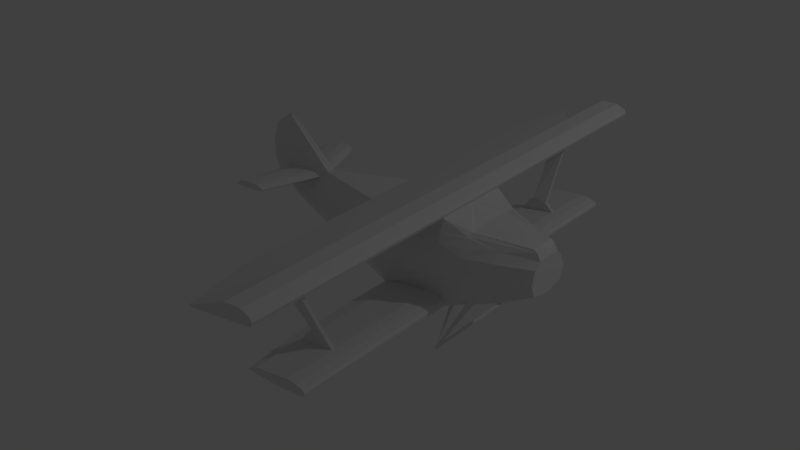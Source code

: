 # Source: PlaneSecond.blend  (saved by Blender 2.79.0; exported with 4.5.12 LTS)
import bpy
from mathutils import Matrix  # noqa: F401  (used for matrix-valued properties, if any)

bpy.ops.wm.read_factory_settings(use_empty=True)
scene = bpy.context.scene
scene.name = 'Scene'

# ---- collections
col_collection_1 = bpy.data.collections.new('Collection 1'); scene.collection.children.link(col_collection_1)

# ---- world
world_world = bpy.data.worlds.new('World'); scene.world = world_world
world_world.color = (0.05088, 0.05088, 0.05088)
world_world.use_sun_shadow = False
world_world.sun_shadow_jitter_overblur = 0.0
world_world.cycles.sampling_method = 'MANUAL'

# ---- lights
light_lamp = bpy.data.lights.new('Lamp', 'POINT')
light_lamp.transmission_factor = 0.0
light_lamp.cutoff_distance = 30.0
light_lamp.energy = 100.0
light_lamp.shadow_buffer_clip_start = 1.001
light_lamp.shadow_soft_size = 0.1
light_lamp.shadow_maximum_resolution = 0.006
light_lamp.use_absolute_resolution = True

# ---- meshes
me_plane_001 = bpy.data.meshes.new('Plane.001')
me_plane_001.from_pydata([(8.134, -1.188, -19.7), (7.346, -1.718, -21.51), (7.346, -1.788, -21.42), (8.346, -1.097, -19.66), (7.346, -1.789, -21.51), (4.426, -1.325, -17.36), (7.257, -1.412, -17.07), (4.927, -9.289, -17.36), (7.257, -9.289, -17.07), (4.364, -1.412, -17.34), (6.34, -1.412, -16.66), (4.865, -9.287, -17.34), (6.34, -9.289, -16.66), (7.257, -6.746, -17.07), (4.426, -6.746, -17.36), (6.34, -6.746, -16.66), (4.364, -6.746, -17.34), (7.257, -6.623, -17.07), (6.34, -6.623, -16.66), (4.426, -6.623, -17.36), (4.364, -6.623, -17.34), (3.335, -0.9434, -19.71), (7.995, -1.424, -19.5), (7.995, -1.626, -18.85), (7.995, -1.623, -18.47), (7.995, -1.56, -18.09), (7.995, -1.425, -17.81), (8.083, -1.215, -17.54), (7.995, -0.7873, -17.47), (7.995, -1.238, -19.77), (6.945, -1.412, -16.64), (6.945, -9.289, -16.64), (6.945, -6.746, -16.64), (6.945, -6.623, -16.64), (7.272, -1.412, -16.78), (7.272, -9.289, -16.78), (7.272, -6.746, -16.78), (7.272, -6.623, -16.78), (7.333, -1.303, -16.92), (7.333, -9.289, -16.92), (7.333, -6.746, -16.92), (7.333, -6.623, -16.92), (9.894, -0.4559, -17.61), (10.01, -0.4559, -17.69), (10.14, -0.4559, -17.94), (8.069, -1.025, -17.42), (8.057, -1.181, -17.53), (9.014, -0.949, -17.81), (6.802, -6.746, -17.12), (6.802, -6.623, -17.12), (-0.06226, -0.2515, -18.83), (-0.4918, -0.05644, -18.73), (-0.8941, -0.06452, -18.36), (-1.086, -0.06352, -17.83), (-1.094, -0.08322, -17.19), (-0.8858, -0.1262, -16.56), (-0.1614, -0.09161, -16.27), (1.343, -0.1444, -17.72), (4.447, -1.094, -17.58), (10.14, -0.6855, -19.05), (10.14, -0.8602, -18.62), (10.14, -0.6985, -18.15), (6.788, -6.746, -17.26), (6.788, -6.623, -17.26), (6.588, -6.746, -17.51), (6.588, -6.623, -17.51), (6.448, -6.746, -17.6), (6.448, -6.623, -17.6), (6.416, -5.793, -19.47), (6.416, -5.67, -19.47), (6.704, -5.793, -19.76), (6.704, -5.67, -19.76), (5.614, -6.746, -17.24), (5.418, -6.746, -17.26), (5.421, -6.623, -17.26), (5.515, -6.746, -17.44), (5.518, -6.623, -17.43), (5.895, -6.746, -17.62), (5.898, -6.623, -17.62), (5.942, -6.746, -17.69), (5.944, -6.623, -17.69), (5.915, -5.793, -19.39), (5.917, -5.67, -19.38), (5.73, -5.793, -19.56), (5.733, -5.67, -19.56), (5.468, -5.793, -19.92), (5.47, -5.67, -19.92), (4.918, -5.793, -20.1), (5.193, -5.793, -20.14), (6.431, -5.793, -20.17), (7.343, -5.793, -20.09), (7.376, -5.793, -19.96), (7.305, -5.793, -19.87), (7.043, -5.793, -19.79), (6.704, -7.624, -19.76), (5.468, -7.624, -19.92), (5.17, -7.624, -20.1), (5.445, -7.624, -20.14), (6.431, -7.624, -20.17), (7.343, -7.624, -20.09), (7.376, -7.624, -19.96), (7.305, -7.624, -19.87), (7.043, -7.624, -19.79), (7.043, -5.671, -19.79), (7.305, -5.674, -19.87), (4.918, -5.685, -20.1), (5.193, -5.685, -20.14), (6.431, -5.685, -20.17), (7.343, -5.685, -20.09), (7.376, -5.685, -19.96), (9.014, -1.185, -18.12), (9.014, -1.259, -18.52), (9.014, -1.259, -18.84), (9.014, -1.162, -19.21), (9.014, -0.9995, -19.54), (9.014, -0.949, -17.81), (7.995, -0.9448, -19.99), (8.316, -1.057, -19.65), (7.317, -1.679, -21.51), (8.105, -1.149, -19.69), (7.317, -1.749, -21.42), (7.317, -1.75, -21.51), (7.344, -1.781, -21.41), (7.334, -1.718, -21.52), (7.305, -1.679, -21.51), (7.305, -1.75, -21.51), (7.305, -1.749, -21.42), (7.043, -1.375, -19.79), (7.305, -1.376, -19.87), (5.193, -1.377, -20.14), (4.918, -1.377, -20.1), (6.704, -1.375, -19.76), (6.431, -1.377, -20.17), (5.47, -1.375, -19.92), (7.343, -1.377, -20.09), (7.376, -1.377, -19.96), (4.774, -1.655, -19.3), (7.289, -1.655, -18.96), (7.282, -1.708, -18.55), (4.65, -1.696, -18.61), (7.275, -1.698, -18.13), (7.269, -1.656, -17.79), (7.265, -1.566, -17.51), (4.536, -1.564, -17.97), (-0.2117, -0.2547, -18.59), (0.1117, -0.2575, -18.37), (0.5846, -0.2608, -18.12), (7.995, -0.7873, -17.47), (10.01, -0.4559, -17.69), (8.069, -1.025, -17.42), (-0.6698, -0.3312, -18.05), (0.09417, -0.09144, -17.85), (0.5556, -0.09144, -17.8), (0.8395, -0.09144, -17.81), (0.9638, -0.09144, -17.85), (1.107, -0.09144, -17.93), (0.2219, -0.09144, -18.01), (-0.2679, -0.09144, -18.05), (-0.8997, -2.249, -18.05), (-0.6898, -2.249, -17.85), (-0.2284, -2.249, -17.8), (0.05559, -2.249, -17.81), (0.1798, -2.249, -17.85), (0.3228, -2.249, -17.93), (0.2219, -2.249, -18.01), (-0.2679, -2.249, -18.05), (8.134, 1.188, -19.7), (7.346, 1.718, -21.51), (7.346, 1.788, -21.42), (8.346, 1.097, -19.66), (7.346, 1.789, -21.51), (7.346, 0.0, -21.51), (4.426, 1.325, -17.36), (7.257, 1.412, -17.07), (4.426, 0.0, -17.36), (7.257, 0.0, -17.07), (4.927, 9.289, -17.36), (7.257, 9.289, -17.07), (4.364, 0.0, -17.34), (4.364, 1.412, -17.34), (6.34, 1.412, -16.66), (6.34, 0.0, -16.66), (4.865, 9.287, -17.34), (6.34, 9.289, -16.66), (7.257, 6.746, -17.07), (4.426, 6.746, -17.36), (6.34, 6.746, -16.66), (4.364, 6.746, -17.34), (7.257, 6.623, -17.07), (6.34, 6.623, -16.66), (4.426, 6.623, -17.36), (4.364, 6.623, -17.34), (3.335, 0.9434, -19.71), (7.995, 1.424, -19.5), (7.995, 1.626, -18.85), (7.995, 1.623, -18.47), (7.995, 1.56, -18.09), (7.995, 1.425, -17.81), (8.083, 1.215, -17.54), (7.995, 0.7873, -17.47), (7.995, 1.238, -19.77), (7.01, 0.0, -20.06), (6.805, 0.0, -20.07), (6.945, 1.412, -16.64), (6.945, 0.0, -16.64), (6.945, 9.289, -16.64), (6.945, 6.746, -16.64), (6.945, 6.623, -16.64), (7.272, 1.412, -16.78), (7.272, 0.0, -16.78), (7.272, 9.289, -16.78), (7.272, 6.746, -16.78), (7.272, 6.623, -16.78), (7.333, 1.303, -16.92), (7.333, 0.0, -16.92), (7.333, 9.289, -16.92), (7.333, 6.746, -16.92), (7.333, 6.623, -16.92), (9.894, 0.4559, -17.61), (10.01, 0.4559, -17.69), (10.14, 0.4559, -17.94), (8.069, 1.025, -17.42), (8.057, 1.181, -17.53), (9.014, 0.949, -17.81), (6.802, 6.746, -17.12), (6.802, 6.623, -17.12), (-0.06226, 0.2515, -18.83), (-0.4918, 0.05644, -18.73), (-0.8941, 0.06452, -18.36), (-1.086, 0.06352, -17.83), (-1.094, 0.08322, -17.19), (-0.8858, 0.1262, -16.56), (-0.4861, 0.0, -16.05), (-0.1614, 0.09161, -16.27), (1.343, 0.1444, -17.72), (4.447, 1.094, -17.58), (10.14, 0.6855, -19.05), (10.14, 0.8602, -18.62), (10.14, 0.6985, -18.15), (6.788, 6.746, -17.26), (6.788, 6.623, -17.26), (6.588, 6.746, -17.51), (6.588, 6.623, -17.51), (6.448, 6.746, -17.6), (6.448, 6.623, -17.6), (6.416, 5.793, -19.47), (6.416, 5.67, -19.47), (6.704, 5.793, -19.76), (6.704, 5.67, -19.76), (5.614, 6.746, -17.24), (5.418, 6.746, -17.26), (5.421, 6.623, -17.26), (5.515, 6.746, -17.44), (5.518, 6.623, -17.43), (5.895, 6.746, -17.62), (5.898, 6.623, -17.62), (5.942, 6.746, -17.69), (5.944, 6.623, -17.69), (5.47, 0.0, -19.92), (6.704, 0.0, -19.76), (5.915, 5.793, -19.39), (5.917, 5.67, -19.38), (5.73, 5.793, -19.56), (5.733, 5.67, -19.56), (5.468, 5.793, -19.92), (5.47, 5.67, -19.92), (4.918, 5.793, -20.1), (5.193, 5.793, -20.14), (6.431, 5.793, -20.17), (7.343, 5.793, -20.09), (7.376, 5.793, -19.96), (7.305, 5.793, -19.87), (7.043, 5.793, -19.79), (6.704, 7.624, -19.76), (5.468, 7.624, -19.92), (5.17, 7.624, -20.1), (5.445, 7.624, -20.14), (6.431, 7.624, -20.17), (7.343, 7.624, -20.09), (7.376, 7.624, -19.96), (7.305, 7.624, -19.87), (7.043, 7.624, -19.79), (7.043, 5.671, -19.79), (7.305, 5.674, -19.87), (4.918, 5.685, -20.1), (5.193, 5.685, -20.14), (6.431, 5.685, -20.17), (7.343, 5.685, -20.09), (7.376, 5.685, -19.96), (7.043, 0.0, -19.79), (7.305, 0.0, -19.87), (4.918, 0.0, -20.1), (5.193, 0.0, -20.14), (6.431, 0.0, -20.17), (7.343, 0.0, -20.09), (7.376, 0.0, -19.96), (10.14, 0.0, -19.18), (10.14, 0.0, -17.92), (9.014, 1.185, -18.12), (9.014, 1.259, -18.52), (9.014, 1.259, -18.84), (9.014, 1.162, -19.21), (9.014, 0.9995, -19.54), (9.014, 0.0, -19.72), (9.014, 0.949, -17.81), (7.995, 0.9448, -19.99), (7.995, 0.0, -19.99), (7.995, 0.0, -17.43), (8.316, 1.057, -19.65), (7.317, 1.679, -21.51), (8.105, 1.149, -19.69), (7.317, 1.749, -21.42), (7.317, 1.75, -21.51), (7.344, 1.781, -21.41), (7.008, 0.0, -20.02), (6.802, 0.0, -20.04), (7.317, 0.0, -21.42), (7.334, 1.718, -21.52), (7.334, 0.0, -21.52), (7.305, 1.679, -21.51), (7.305, 1.75, -21.51), (7.305, 1.749, -21.42), (7.305, 0.0, -21.42), (7.043, 1.375, -19.79), (7.305, 1.376, -19.87), (5.193, 1.377, -20.14), (4.918, 1.377, -20.1), (6.704, 1.375, -19.76), (6.431, 1.377, -20.17), (5.47, 1.375, -19.92), (7.343, 1.377, -20.09), (7.376, 1.377, -19.96), (-0.7333, 0.0, -18.73), (-1.136, 0.0, -18.36), (-1.327, 0.0, -17.83), (-1.335, 0.0, -17.19), (-1.127, 0.0, -16.56), (1.333, 0.0, -17.72), (4.448, 0.0, -17.54), (4.774, 1.655, -19.3), (7.289, 1.655, -18.96), (7.282, 1.708, -18.55), (4.65, 1.696, -18.61), (7.275, 1.698, -18.13), (7.269, 1.656, -17.79), (7.265, 1.566, -17.51), (4.536, 1.564, -17.97), (-0.2117, 0.2547, -18.59), (0.1117, 0.2575, -18.37), (0.5846, 0.2608, -18.12), (7.995, 0.7873, -17.47), (10.01, 0.4559, -17.69), (8.069, 1.025, -17.42), (10.01, 0.0, -17.69), (9.894, 0.0, -17.61), (-0.6698, 0.3312, -18.05), (0.09417, 0.09144, -17.85), (0.5556, 0.09144, -17.8), (0.8395, 0.09144, -17.81), (0.9638, 0.09144, -17.85), (1.107, 0.09144, -17.93), (0.2219, 0.09144, -18.01), (-0.2679, 0.09144, -18.05), (-0.8997, 2.249, -18.05), (-0.6898, 2.249, -17.85), (-0.2284, 2.249, -17.8), (0.05559, 2.249, -17.81), (0.1798, 2.249, -17.85), (0.3228, 2.249, -17.93), (0.2219, 2.249, -18.01), (-0.2679, 2.249, -18.05)], [(0, 29), (166, 200)], [(5, 174, 175, 6), (11, 7, 8, 12), (9, 10, 181, 178), (15, 16, 11, 12), (6, 175, 181, 10), (17, 6, 10, 18), (14, 7, 11, 16), (174, 5, 9, 178), (19, 14, 16, 20), (8, 13, 15, 12), (18, 20, 16, 15), (19, 74, 73, 14), (13, 8, 7, 14, 73, 72, 48), (10, 9, 20, 18), (5, 19, 20, 9), (13, 17, 18, 15), (10, 18, 33, 30), (12, 31, 32, 15), (15, 32, 33, 18), (10, 30, 204, 181), (30, 34, 209, 204), (32, 36, 37, 33), (30, 33, 37, 34), (31, 35, 36, 32), (35, 39, 40, 36), (34, 38, 214, 209), (36, 40, 41, 37), (34, 37, 41, 38), (12, 8, 39, 35, 31), (39, 8, 13, 40), (40, 13, 17, 41), (41, 17, 6, 38), (38, 6, 175, 214), (6, 17, 49, 74, 19, 5), (74, 73, 75, 76), (73, 74, 49, 17, 13, 48, 72), (76, 75, 77, 78), (78, 77, 79, 80), (127, 128, 290, 289), (129, 130, 291, 292), (82, 81, 83, 84), (84, 83, 85, 86), (70, 71, 69, 68), (68, 69, 67, 66), (66, 67, 65, 64), (64, 65, 63, 62), (62, 63, 49, 48), (70, 68, 83, 85), (68, 66, 79, 81, 83), (65, 67, 80, 78), (64, 62, 75, 77), (72, 48, 62, 75, 73), (66, 64, 77, 79), (49, 74, 76, 63), (63, 65, 78, 76), (67, 69, 82, 80), (69, 71, 86, 84, 82), (90, 91, 100, 99), (87, 88, 97, 96), (70, 85, 95, 94), (91, 92, 101, 100), (88, 89, 98, 97), (92, 93, 102, 101), (89, 90, 99, 98), (85, 87, 96, 95), (70, 93, 102, 94), (91, 90, 108, 109), (89, 88, 106, 107), (90, 89, 107, 108), (88, 87, 105, 106), (104, 92, 91, 109), (103, 93, 92, 104), (71, 70, 93, 103), (86, 85, 87, 105), (79, 81, 82, 80), (131, 127, 289, 259), (132, 129, 292, 293), (133, 131, 259, 258), (133, 130, 291, 258), (134, 132, 293, 294), (128, 135, 295, 290), (135, 134, 294, 295), (59, 296, 297, 44, 61, 60), (353, 148, 44, 297), (115, 47, 44, 43), (44, 47, 110, 61), (147, 149, 46, 47, 115, 43, 42), (46, 149, 6, 142), (114, 116, 306, 303), (114, 113, 29, 116), (29, 113, 112, 22), (22, 112, 111, 24, 23), (24, 111, 110, 25), (25, 110, 47, 26), (26, 47, 46, 27), (94, 95, 96, 97, 98, 99, 100, 101, 102), (1, 3, 0, 2, 4), (201, 2, 202), (118, 121, 120, 119, 117), (0, 3, 117, 119), (4, 2, 120, 121), (2, 0, 119, 120), (1, 4, 121, 118), (3, 1, 118, 117), (314, 315, 122), (202, 2, 122, 315), (2, 201, 314, 122), (123, 124, 125, 126, 322, 318), (118, 121, 125, 124), (1, 118, 124, 123), (120, 316, 322, 126), (121, 120, 126, 125), (171, 1, 123, 318), (171, 316, 120, 1), (232, 55, 56), (50, 144, 145, 146, 57, 56, 55, 54, 53, 52, 51), (109, 108, 134, 135), (104, 109, 135, 128), (108, 107, 132, 134), (86, 105, 130, 133), (86, 71, 131, 133), (107, 106, 129, 132), (71, 103, 127, 131), (106, 105, 130, 129), (103, 104, 128, 127), (53, 54, 335, 334), (51, 52, 333, 332), (54, 55, 336, 335), (52, 53, 334, 333), (232, 336, 55), (337, 232, 56, 57), (58, 338, 337, 57), (137, 136, 130, 133, 131, 127, 128), (5, 58, 57, 146, 143), (134, 294, 116, 29), (116, 294, 306), (134, 29, 22, 128, 135), (136, 139, 145, 144), (139, 143, 146, 145), (23, 24, 138, 137), (24, 25, 140, 138), (25, 26, 141, 140), (26, 27, 46, 142, 141), (6, 45, 28, 307, 175), (174, 338, 58, 5), (113, 114, 59, 60, 112), (114, 303, 296, 59), (22, 23, 137, 128), (21, 130, 136, 144, 50), (140, 139, 136, 137, 138), (142, 143, 139, 140, 141), (5, 143, 142, 6), (111, 112, 60, 61, 110), (130, 21, 50, 51, 332, 291), (353, 354, 42, 43, 148), (42, 354, 307, 28, 147), (151, 150, 157, 156, 155, 154, 153, 152), (159, 158, 165, 164, 163, 162, 161, 160), (156, 164, 165, 157), (154, 162, 163, 155), (152, 160, 161, 153), (150, 158, 159, 151), (157, 165, 158, 150), (155, 163, 164, 156), (153, 161, 162, 154), (151, 159, 160, 152), (157, 150, 151), (172, 173, 175, 174), (182, 183, 177, 176), (179, 178, 181, 180), (186, 183, 182, 187), (173, 180, 181, 175), (188, 189, 180, 173), (185, 187, 182, 176), (174, 178, 179, 172), (190, 191, 187, 185), (177, 183, 186, 184), (189, 186, 187, 191), (190, 185, 250, 251), (184, 224, 249, 250, 185, 176, 177), (180, 189, 191, 179), (172, 179, 191, 190), (184, 186, 189, 188), (180, 203, 207, 189), (183, 186, 206, 205), (186, 189, 207, 206), (180, 181, 204, 203), (203, 204, 209, 208), (206, 207, 212, 211), (203, 208, 212, 207), (205, 206, 211, 210), (210, 211, 216, 215), (208, 209, 214, 213), (211, 212, 217, 216), (208, 213, 217, 212), (183, 205, 210, 215, 177), (215, 216, 184, 177), (216, 217, 188, 184), (217, 213, 173, 188), (213, 214, 175, 173), (173, 172, 190, 251, 225, 188), (251, 253, 252, 250), (250, 249, 224, 184, 188, 225, 251), (253, 255, 254, 252), (255, 257, 256, 254), (323, 289, 290, 324), (325, 292, 291, 326), (261, 263, 262, 260), (263, 265, 264, 262), (247, 245, 246, 248), (245, 243, 244, 246), (243, 241, 242, 244), (241, 239, 240, 242), (239, 224, 225, 240), (247, 264, 262, 245), (245, 262, 260, 256, 243), (242, 255, 257, 244), (241, 254, 252, 239), (249, 250, 252, 239, 224), (243, 256, 254, 241), (225, 240, 253, 251), (240, 253, 255, 242), (244, 257, 261, 246), (246, 261, 263, 265, 248), (269, 278, 279, 270), (266, 275, 276, 267), (247, 273, 274, 264), (270, 279, 280, 271), (267, 276, 277, 268), (271, 280, 281, 272), (268, 277, 278, 269), (264, 274, 275, 266), (247, 273, 281, 272), (270, 288, 287, 269), (268, 286, 285, 267), (269, 287, 286, 268), (267, 285, 284, 266), (283, 288, 270, 271), (282, 283, 271, 272), (248, 282, 272, 247), (265, 284, 266, 264), (256, 257, 261, 260), (327, 259, 289, 323), (328, 293, 292, 325), (329, 258, 259, 327), (329, 258, 291, 326), (330, 294, 293, 328), (324, 290, 295, 331), (331, 295, 294, 330), (236, 237, 238, 220, 297, 296), (353, 297, 220, 351), (304, 219, 220, 223), (220, 238, 298, 223), (350, 218, 219, 304, 223, 222, 352), (222, 345, 173, 352), (302, 303, 306, 305), (302, 305, 200, 301), (200, 193, 300, 301), (193, 194, 195, 299, 300), (195, 196, 298, 299), (196, 197, 223, 298), (197, 198, 222, 223), (273, 281, 280, 279, 278, 277, 276, 275, 274), (167, 170, 168, 166, 169), (201, 202, 168), (309, 308, 310, 311, 312), (166, 310, 308, 169), (170, 312, 311, 168), (168, 311, 310, 166), (167, 309, 312, 170), (169, 308, 309, 167), (314, 313, 315), (201, 314, 315, 202), (202, 315, 313, 168), (168, 313, 314, 201), (316, 322, 318, 171), (317, 318, 322, 321, 320, 319), (309, 319, 320, 312), (167, 317, 319, 309), (311, 321, 322, 316), (312, 320, 321, 311), (171, 318, 317, 167), (171, 167, 311, 316), (232, 233, 231), (226, 227, 228, 229, 230, 231, 233, 234, 349, 348, 347), (288, 331, 330, 287), (283, 324, 331, 288), (287, 330, 328, 286), (265, 329, 326, 284), (265, 329, 327, 248), (286, 328, 325, 285), (248, 327, 323, 282), (285, 325, 326, 284), (282, 323, 324, 283), (229, 334, 335, 230), (227, 332, 333, 228), (230, 335, 336, 231), (228, 333, 334, 229), (232, 231, 336), (337, 234, 233, 232), (235, 234, 337, 338), (340, 324, 323, 327, 329, 326, 339), (172, 346, 349, 234, 235), (330, 200, 305, 294), (305, 306, 294), (330, 331, 324, 193, 200), (339, 347, 348, 342), (342, 348, 349, 346), (194, 340, 341, 195), (195, 341, 343, 196), (196, 343, 344, 197), (197, 344, 345, 222, 198), (173, 175, 307, 199, 221), (174, 172, 235, 338), (301, 300, 237, 236, 302), (302, 236, 296, 303), (193, 324, 340, 194), (192, 226, 347, 339, 326), (343, 341, 340, 339, 342), (345, 344, 343, 342, 346), (172, 173, 345, 346), (299, 298, 238, 237, 300), (326, 291, 332, 227, 226, 192), (353, 351, 219, 218, 354), (218, 350, 199, 307, 354), (356, 357, 358, 359, 360, 361, 362, 355), (364, 363, 370, 369, 368, 367, 366, 365), (361, 362, 370, 369), (359, 360, 368, 367), (357, 358, 366, 365), (355, 356, 364, 363), (362, 355, 363, 370), (360, 361, 369, 368), (358, 359, 367, 366), (356, 357, 365, 364), (362, 356, 355)])
me_plane_001.use_remesh_preserve_volume = False
me_plane_001.use_remesh_preserve_attributes = False
me_plane_001.use_mirror_vertex_groups = False
me_plane_001.update()

# ---- objects
ob_plane_001 = bpy.data.objects.new('Plane.001', me_plane_001)
ob_lamp = bpy.data.objects.new('Lamp', light_lamp)

# ---- transforms, parenting, visibility, modifiers, constraints
ob_plane_001.location = (-3.109, -1.586, 5.772)
ob_plane_001.scale = (0.2752, 0.2752, 0.2752)
ob_plane_001.lineart.crease_threshold = 0.0
ob_lamp.location = (4.076, 1.005, 5.904)
ob_lamp.rotation_euler = (0.6503, 0.05522, 1.866)
ob_lamp.lock_rotations_4d = False
ob_lamp.empty_display_type = 'ARROWS'
ob_lamp.color = (0.0, 0.0, 0.0, 0.0)
ob_lamp.lineart.crease_threshold = 0.0

# ---- collection membership
col_collection_1.objects.link(ob_plane_001)
col_collection_1.objects.link(ob_lamp)

# ---- scene / render settings (as saved in the file)
scene.frame_start = 1; scene.frame_end = 250; scene.frame_set(2)
scene.render.engine = 'BLENDER_EEVEE_NEXT'
scene.render.resolution_percentage = 50
scene.render.dither_intensity = 0.0
scene.cycles.use_denoising = False
scene.cycles.samples = 128
scene.cycles.sampling_pattern = 'TABULATED_SOBOL'
scene.cycles.use_adaptive_sampling = False
scene.cycles.use_light_tree = False
scene.cycles.blur_glossy = 0.0
scene.cycles.sample_clamp_indirect = 0.0
scene.view_settings.view_transform = 'Standard'
bpy.context.view_layer.update()

# ---- added for rendering (the .blend has no active camera): camera
cam_auto = bpy.data.cameras.new('AutoCamera')
cam_auto.lens = 50.0
cam_auto.sensor_width = 36.0
cam_auto.clip_end = 1000.0
ob_auto_camera = bpy.data.objects.new('AutoCamera', cam_auto)
scene.collection.objects.link(ob_auto_camera)
ob_auto_camera.location = (3.83165, -8.46252, 5.18719)
ob_auto_camera.rotation_euler = (1.09748, -7.21219e-08, 0.694738)
scene.camera = ob_auto_camera
bpy.context.view_layer.update()
